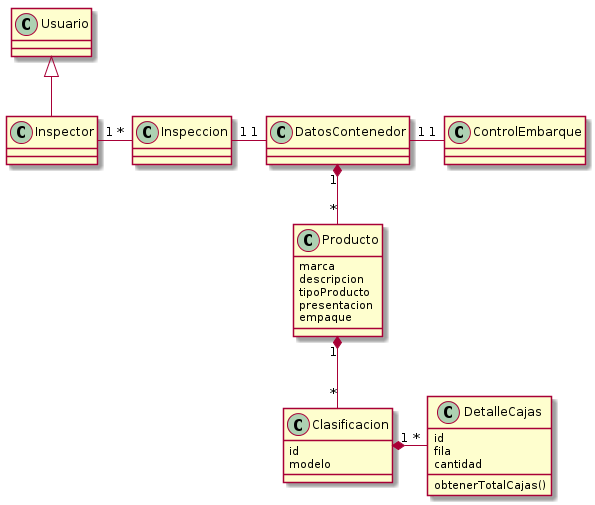

The diagram above was rendered by PlantUML. Its source (embedded in the PNG):
@startuml

class Usuario{
}

class Inspector{
}

class Inspeccion{
}

class DatosContenedor{
}

class Producto{
	marca
	descripcion
	tipoProducto
	presentacion
	empaque
}

class Clasificacion{
	id
	modelo
}

class ControlEmbarque{
}

class DetalleCajas{
	id
	fila
	cantidad
	obtenerTotalCajas()
}

Usuario <|-- Inspector

'Relaciones
Inspector "1" -right- "*" Inspeccion
Inspeccion "1" -right- "1" DatosContenedor
DatosContenedor "1" *-down- "*" Producto
Producto "1" *-down- "*" Clasificacion
DatosContenedor "1" -right- "1" ControlEmbarque
Clasificacion "1" *-right- "*" DetalleCajas

'ControlEmbarque .down.> DetalleCajas

@enduml